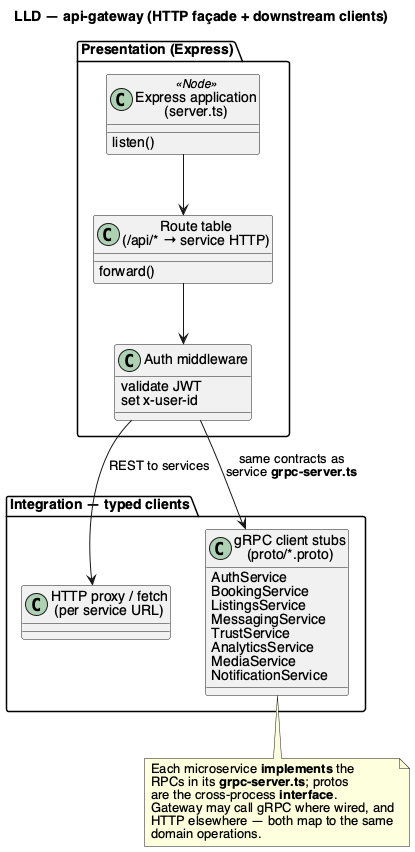

The diagram above was rendered by PlantUML. Its source (embedded in the PNG):
@startuml uml_class_gateway
title LLD — api-gateway (HTTP façade + downstream clients)
skinparam defaultFontName Helvetica

package "Presentation (Express)" {
  class "Express application\n(server.ts)" as App <<Node>> {
    listen()
  }
  class "Route table\n(/api/* → service HTTP)" as Routes {
    forward()
  }
  class "Auth middleware" as AuthMw {
    validate JWT
    set x-user-id
  }
}

package "Integration — typed clients" {
  class "HTTP proxy / fetch\n(per service URL)" as HttpC
  class "gRPC client stubs\n(proto/*.proto)" as GrpcC {
    AuthService
    BookingService
    ListingsService
    MessagingService
    TrustService
    AnalyticsService
    MediaService
    NotificationService
  }
}

App --> Routes
Routes --> AuthMw
AuthMw --> HttpC : REST to services
AuthMw --> GrpcC : same contracts as\nservice **grpc-server.ts**

note bottom of GrpcC
  Each microservice **implements** the
  RPCs in its **grpc-server.ts**; protos
  are the cross-process **interface**.
  Gateway may call gRPC where wired, and
  HTTP elsewhere — both map to the same
  domain operations.
end note

@enduml